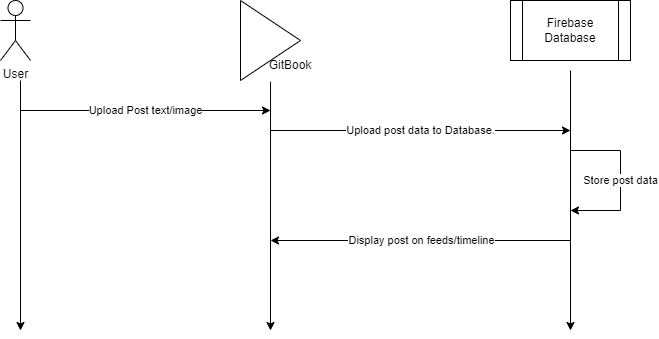

The diagram above was exported from draw.io. Its source (the exported page's mxGraphModel, read from the mxfile embedded in the PNG):
<mxGraphModel dx="981" dy="486" grid="1" gridSize="10" guides="1" tooltips="1" connect="1" arrows="1" fold="1" page="1" pageScale="1" pageWidth="850" pageHeight="1100" background="#FFFFFF" math="0" shadow="0">
  <root>
    <mxCell id="0" />
    <mxCell id="1" parent="0" />
    <mxCell id="Y9r4yHFObDJdvZVXs4-r-1" value="User" style="shape=umlActor;verticalLabelPosition=bottom;verticalAlign=top;html=1;outlineConnect=0;" vertex="1" parent="1">
      <mxGeometry x="100" y="330" width="30" height="60" as="geometry" />
    </mxCell>
    <mxCell id="Y9r4yHFObDJdvZVXs4-r-2" value="" style="shape=process;whiteSpace=wrap;html=1;backgroundOutline=1;" vertex="1" parent="1">
      <mxGeometry x="610" y="330" width="120" height="60" as="geometry" />
    </mxCell>
    <mxCell id="Y9r4yHFObDJdvZVXs4-r-3" value="" style="triangle;whiteSpace=wrap;html=1;" vertex="1" parent="1">
      <mxGeometry x="340" y="330" width="60" height="80" as="geometry" />
    </mxCell>
    <mxCell id="Y9r4yHFObDJdvZVXs4-r-4" value="" style="endArrow=classic;html=1;rounded=0;" edge="1" parent="1">
      <mxGeometry width="50" height="50" relative="1" as="geometry">
        <mxPoint x="120" y="410" as="sourcePoint" />
        <mxPoint x="120" y="660" as="targetPoint" />
      </mxGeometry>
    </mxCell>
    <mxCell id="Y9r4yHFObDJdvZVXs4-r-5" value="" style="endArrow=classic;html=1;rounded=0;exitX=0.167;exitY=1.041;exitDx=0;exitDy=0;exitPerimeter=0;" edge="1" parent="1" source="Y9r4yHFObDJdvZVXs4-r-9">
      <mxGeometry width="50" height="50" relative="1" as="geometry">
        <mxPoint x="370" y="420" as="sourcePoint" />
        <mxPoint x="370" y="660" as="targetPoint" />
      </mxGeometry>
    </mxCell>
    <mxCell id="Y9r4yHFObDJdvZVXs4-r-6" value="" style="endArrow=classic;html=1;rounded=0;" edge="1" parent="1">
      <mxGeometry width="50" height="50" relative="1" as="geometry">
        <mxPoint x="670" y="400" as="sourcePoint" />
        <mxPoint x="670" y="660" as="targetPoint" />
      </mxGeometry>
    </mxCell>
    <mxCell id="Y9r4yHFObDJdvZVXs4-r-7" value="Firebase Database" style="text;html=1;strokeColor=none;fillColor=none;align=center;verticalAlign=middle;whiteSpace=wrap;rounded=0;" vertex="1" parent="1">
      <mxGeometry x="640" y="345" width="60" height="30" as="geometry" />
    </mxCell>
    <mxCell id="Y9r4yHFObDJdvZVXs4-r-9" value="GitBook" style="text;html=1;strokeColor=none;fillColor=none;align=center;verticalAlign=middle;whiteSpace=wrap;rounded=0;" vertex="1" parent="1">
      <mxGeometry x="360" y="380" width="60" height="30" as="geometry" />
    </mxCell>
    <mxCell id="Y9r4yHFObDJdvZVXs4-r-10" value="" style="endArrow=classic;html=1;rounded=0;" edge="1" parent="1">
      <mxGeometry relative="1" as="geometry">
        <mxPoint x="120" y="440" as="sourcePoint" />
        <mxPoint x="370" y="440" as="targetPoint" />
      </mxGeometry>
    </mxCell>
    <mxCell id="Y9r4yHFObDJdvZVXs4-r-11" value="Upload Post text/image" style="edgeLabel;resizable=0;html=1;align=center;verticalAlign=middle;" connectable="0" vertex="1" parent="Y9r4yHFObDJdvZVXs4-r-10">
      <mxGeometry relative="1" as="geometry" />
    </mxCell>
    <mxCell id="Y9r4yHFObDJdvZVXs4-r-14" value="" style="endArrow=classic;html=1;rounded=0;" edge="1" parent="1">
      <mxGeometry relative="1" as="geometry">
        <mxPoint x="370" y="460" as="sourcePoint" />
        <mxPoint x="670" y="460" as="targetPoint" />
      </mxGeometry>
    </mxCell>
    <mxCell id="Y9r4yHFObDJdvZVXs4-r-15" value="Upload post data to Database." style="edgeLabel;resizable=0;html=1;align=center;verticalAlign=middle;" connectable="0" vertex="1" parent="Y9r4yHFObDJdvZVXs4-r-14">
      <mxGeometry relative="1" as="geometry" />
    </mxCell>
    <mxCell id="Y9r4yHFObDJdvZVXs4-r-17" value="" style="endArrow=classic;html=1;rounded=0;" edge="1" parent="1">
      <mxGeometry relative="1" as="geometry">
        <mxPoint x="670" y="570" as="sourcePoint" />
        <mxPoint x="370" y="570" as="targetPoint" />
        <Array as="points" />
      </mxGeometry>
    </mxCell>
    <mxCell id="Y9r4yHFObDJdvZVXs4-r-18" value="Display post on feeds/timeline" style="edgeLabel;resizable=0;html=1;align=center;verticalAlign=middle;" connectable="0" vertex="1" parent="Y9r4yHFObDJdvZVXs4-r-17">
      <mxGeometry relative="1" as="geometry" />
    </mxCell>
    <mxCell id="Y9r4yHFObDJdvZVXs4-r-19" value="" style="endArrow=classic;html=1;rounded=0;" edge="1" parent="1">
      <mxGeometry relative="1" as="geometry">
        <mxPoint x="670" y="480" as="sourcePoint" />
        <mxPoint x="670" y="540" as="targetPoint" />
        <Array as="points">
          <mxPoint x="720" y="480" />
          <mxPoint x="720" y="540" />
        </Array>
      </mxGeometry>
    </mxCell>
    <mxCell id="Y9r4yHFObDJdvZVXs4-r-20" value="Store post data" style="edgeLabel;resizable=0;html=1;align=center;verticalAlign=middle;" connectable="0" vertex="1" parent="Y9r4yHFObDJdvZVXs4-r-19">
      <mxGeometry relative="1" as="geometry" />
    </mxCell>
  </root>
</mxGraphModel>